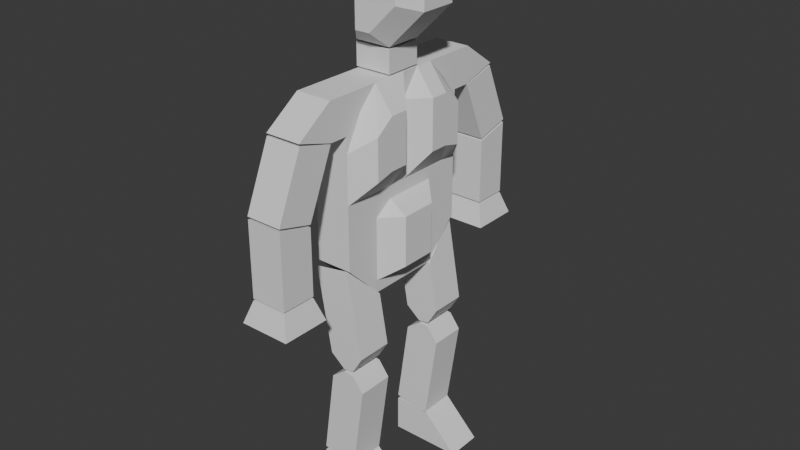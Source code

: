 # Source: HumanPlayerTest.blend  (saved by Blender 5.0.118; exported with 4.5.12 LTS)
import bpy
from mathutils import Matrix  # noqa: F401  (used for matrix-valued properties, if any)

bpy.ops.wm.read_factory_settings(use_empty=True)
scene = bpy.context.scene
scene.name = 'Scene'

# ---- collections
col_collection = bpy.data.collections.new('Collection'); scene.collection.children.link(col_collection)

# ---- world
world_world = bpy.data.worlds.new('World'); scene.world = world_world
world_world.use_nodes = True; world_world.node_tree.nodes.clear()
_N = world_world.node_tree.nodes; _L = world_world.node_tree.links
n0 = _N.new('ShaderNodeOutputWorld'); n0.name = 'World Output'; n0.location = (200, 100)
n1 = _N.new('ShaderNodeBackground'); n1.name = 'Background'; n1.location = (-200, 100)
n1.inputs[0].default_value = (0.05088, 0.05088, 0.05088, 1.0)
_L.new(n1.outputs[0], n0.inputs[0])
n0.is_active_output = True
world_world.color = (0.05088, 0.05088, 0.05088)
world_world.sun_shadow_jitter_overblur = 0.0

# ---- meshes
me_cube_006 = bpy.data.meshes.new('Cube.006')
me_cube_006.from_pydata([(-1.0, -1.0, -5.96e-08), (-0.3, -1.0, 2.0), (-1.0, 1.0, -5.96e-08), (-0.3, 1.0, 2.0), (1.0, -1.0, -5.96e-08), (0.3, -1.0, 2.0), (1.0, 1.0, -5.96e-08), (0.3, 1.0, 2.0), (-1.0, -1.0, 1.75), (-1.0, 1.0, 1.75), (1.0, 1.0, 1.75), (1.0, -1.0, 1.75)], [], [(8, 1, 3, 9), (9, 3, 7, 10), (10, 7, 5, 11), (11, 5, 1, 8), (2, 6, 4, 0), (7, 3, 1, 5), (4, 11, 8, 0), (6, 10, 11, 4), (2, 9, 10, 6), (0, 8, 9, 2)])
_uv = me_cube_006.uv_layers.new(name='UVMap')
_uv.uv.foreach_set('vector', [0.5, 0.0, 0.625, 0.0, 0.625, 0.25, 0.5, 0.25, 0.5, 0.25, 0.625, 0.25, 0.625, 0.5, 0.5, 0.5, 0.5, 0.5, 0.625, 0.5, 0.625, 0.75, 0.5, 0.75, 0.5, 0.75, 0.625, 0.75, 0.625, 1.0, 0.5, 1.0, 0.125, 0.5, 0.375, 0.5, 0.375, 0.75, 0.125, 0.75, 0.625, 0.5, 0.875, 0.5, 0.875, 0.75, 0.625, 0.75, 0.375, 0.75, 0.5, 0.75, 0.5, 1.0, 0.375, 1.0, 0.375, 0.5, 0.5, 0.5, 0.5, 0.75, 0.375, 0.75, 0.375, 0.25, 0.5, 0.25, 0.5, 0.5, 0.375, 0.5, 0.375, 0.0, 0.5, 0.0, 0.5, 0.25, 0.375, 0.25])
me_cube_006.update()
me_cube_007 = bpy.data.meshes.new('Cube.007')
me_cube_007.from_pydata([(-0.3, -1.0, -1.643), (-1.0, -1.0, -0.3571), (-0.3, 1.0, -1.643), (-1.0, 1.0, 0.3571), (0.3, -1.0, -1.643), (1.0, -1.0, -0.3571), (0.3, 1.0, -1.643), (1.0, 1.0, 0.3571), (-1.0, -1.0, -1.357), (-1.0, 1.0, -1.357), (1.0, 1.0, -1.357), (1.0, -1.0, -1.357)], [], [(8, 1, 3, 9), (9, 3, 7, 10), (10, 7, 5, 11), (11, 5, 1, 8), (2, 6, 4, 0), (7, 3, 1, 5), (4, 11, 8, 0), (6, 10, 11, 4), (2, 9, 10, 6), (0, 8, 9, 2)])
_uv = me_cube_007.uv_layers.new(name='UVMap')
_uv.uv.foreach_set('vector', [0.5, 0.0, 0.625, 0.0, 0.625, 0.25, 0.5, 0.25, 0.5, 0.25, 0.625, 0.25, 0.625, 0.5, 0.5, 0.5, 0.5, 0.5, 0.625, 0.5, 0.625, 0.75, 0.5, 0.75, 0.5, 0.75, 0.625, 0.75, 0.625, 1.0, 0.5, 1.0, 0.125, 0.5, 0.375, 0.5, 0.375, 0.75, 0.125, 0.75, 0.625, 0.5, 0.875, 0.5, 0.875, 0.75, 0.625, 0.75, 0.375, 0.75, 0.5, 0.75, 0.5, 1.0, 0.375, 1.0, 0.375, 0.5, 0.5, 0.5, 0.5, 0.75, 0.375, 0.75, 0.375, 0.25, 0.5, 0.25, 0.5, 0.5, 0.375, 0.5, 0.375, 0.0, 0.5, 0.0, 0.5, 0.25, 0.375, 0.25])
me_cube_007.update()
me_cube_010 = bpy.data.meshes.new('Cube.010')
me_cube_010.from_pydata([(-1.0, 2.0, 0.0), (-1.0, 2.0, 2.0), (-1.0, 4.0, 0.0), (-1.0, 4.0, 2.0), (3.0, 2.0, 0.0), (1.0, 2.0, 2.0), (3.0, 4.0, 0.0), (1.0, 4.0, 2.0)], [], [(0, 1, 3, 2), (2, 3, 7, 6), (6, 7, 5, 4), (4, 5, 1, 0), (2, 6, 4, 0), (7, 3, 1, 5)])
_uv = me_cube_010.uv_layers.new(name='UVMap')
_uv.uv.foreach_set('vector', [0.375, 0.0, 0.625, 0.0, 0.625, 0.25, 0.375, 0.25, 0.375, 0.25, 0.625, 0.25, 0.625, 0.5, 0.375, 0.5, 0.375, 0.5, 0.625, 0.5, 0.625, 0.75, 0.375, 0.75, 0.375, 0.75, 0.625, 0.75, 0.625, 1.0, 0.375, 1.0, 0.125, 0.5, 0.375, 0.5, 0.375, 0.75, 0.125, 0.75, 0.625, 0.5, 0.875, 0.5, 0.875, 0.75, 0.625, 0.75])
me_cube_010.update()
me_cube_013 = bpy.data.meshes.new('Cube.013')
me_cube_013.from_pydata([(-22.6, -1.0, 2.0), (-20.6, -1.0, 4.0), (-22.6, 1.0, 2.0), (-20.6, 1.0, 4.0), (-11.6, -1.0, 2.0), (-13.6, -1.0, 4.0), (-11.6, 1.0, 2.0), (-13.6, 1.0, 4.0), (-22.6, -1.0, -2.0), (-20.6, -1.0, -4.0), (-22.6, 1.0, -2.0), (-20.6, 1.0, -4.0), (-11.6, -1.0, -2.0), (-13.6, -1.0, -4.0), (-11.6, 1.0, -2.0), (-13.6, 1.0, -4.0), (-22.6, 1.0, 5.0), (-22.6, -1.0, 5.0), (-22.6, 1.0, -5.0), (-22.6, -1.0, -5.0), (-20.6, -1.0, -5.0), (-20.6, 1.0, -5.0), (-21.2, 1.0, -7.0), (-21.2, -1.0, -7.0), (-20.6, -1.0, 5.0), (-20.6, 1.0, 5.0), (-21.2, 1.0, 7.0), (-21.2, -1.0, 7.0), (-17.1, 1.0, 2.0), (-17.1, 1.0, 4.0), (-17.1, -1.0, 4.0), (-17.1, 1.0, -2.0), (-17.1, 1.0, -4.0), (-17.1, -1.0, -4.0), (-19.85, 2.0, 2.0), (-18.85, -1.0, 4.0), (-19.85, 2.0, -2.0), (-18.85, -1.0, -4.0), (-18.85, 1.0, 4.0), (-18.85, 1.0, -4.0), (-22.6, 1.0, -3.061e-14), (-22.6, -1.0, -3.061e-14), (-11.6, -1.0, -3.061e-14), (-11.6, 1.0, -3.061e-14), (-17.1, 1.0, -3.061e-14), (-19.85, 1.0, -3.061e-14), (-21.23, 2.0, 2.0), (-19.73, -1.0, 4.0), (-21.23, 2.0, -2.0), (-19.73, -1.0, -4.0), (-19.73, 1.0, 4.0), (-19.73, 1.0, -4.0), (-21.23, 1.0, -3.061e-14), (-17.98, 1.0, 4.0), (-17.98, 1.0, -4.0), (-18.48, 2.0, 2.0), (-17.98, -1.0, 4.0), (-18.48, 2.0, -2.0), (-17.98, -1.0, -4.0), (-18.48, 1.0, -3.061e-14), (-21.6, 1.0, 3.0), (-12.6, 1.0, 3.0), (-12.6, -1.0, 3.0), (-17.1, 1.0, 3.0), (-19.35, 2.0, 3.0), (-20.48, 2.0, 3.0), (-18.23, 2.0, 3.0), (-21.6, 1.0, -3.0), (-12.6, 1.0, -3.0), (-12.6, -1.0, -3.0), (-17.1, 1.0, -3.0), (-19.35, 2.0, -3.0), (-20.48, 2.0, -3.0), (-18.23, 2.0, -3.0), (-22.6, 1.0, -1.0), (-22.6, -1.0, -1.0), (-11.6, -1.0, -1.0), (-11.6, 1.0, -1.0), (-17.1, 1.0, -1.0), (-19.85, 2.0, -1.0), (-21.23, 2.0, -1.0), (-18.48, 2.0, -1.0), (-22.6, 1.0, 1.0), (-22.6, -1.0, 1.0), (-11.6, -1.0, 1.0), (-11.6, 1.0, 1.0), (-17.1, 1.0, 1.0), (-19.85, 2.0, 1.0), (-21.23, 2.0, 1.0), (-18.48, 2.0, 1.0), (-15.35, 1.0, 4.0), (-15.35, 1.0, -4.0), (-14.35, 1.0, 2.0), (-15.35, -1.0, 4.0), (-14.35, 1.0, -2.0), (-15.35, -1.0, -4.0), (-14.35, 2.0, -3.378e-07), (-14.85, 1.0, 3.0), (-14.85, 1.0, -3.0), (-14.35, 2.0, -1.0), (-14.35, 2.0, 1.0), (-15.73, 1.0, 2.0), (-16.23, -1.0, 4.0), (-15.73, 1.0, -2.0), (-16.23, -1.0, -4.0), (-15.73, 2.0, -3.378e-07), (-15.73, 2.0, -1.0), (-15.73, 2.0, 1.0), (-16.23, 1.0, 4.0), (-16.23, 1.0, -4.0), (-15.98, 1.0, 3.0), (-15.98, 1.0, -3.0), (-14.48, 1.0, 4.0), (-14.48, 1.0, -4.0), (-13.73, 1.0, 3.0), (-13.73, 1.0, -3.0), (-12.98, 1.0, 2.0), (-14.48, -1.0, 4.0), (-12.98, 1.0, -2.0), (-14.48, -1.0, -4.0), (-12.98, 2.0, -3.378e-07), (-12.98, 2.0, -1.0), (-12.98, 2.0, 1.0), (-14.04, 1.0, 4.0), (-14.04, 1.0, -4.0), (-13.16, 1.0, 3.0), (-13.16, 1.0, -3.0), (-12.29, 1.0, 2.0), (-14.04, -1.0, 4.0), (-12.29, 1.0, -2.0), (-14.04, -1.0, -4.0), (-12.29, 1.0, -3.061e-14), (-12.29, 1.0, -1.0), (-12.29, 1.0, 1.0), (-16.41, 1.0, 2.0), (-16.66, -1.0, 4.0), (-16.41, 1.0, -2.0), (-16.66, -1.0, -4.0), (-16.41, 1.0, -3.061e-14), (-16.41, 1.0, -1.0), (-16.41, 1.0, 1.0), (-16.66, 1.0, 4.0), (-16.66, 1.0, -4.0), (-16.54, 1.0, 3.0), (-16.54, 1.0, -3.0)], [], [(125, 123, 7, 61), (61, 7, 5, 62), (77, 76, 12, 14), (50, 3, 1, 47), (8, 9, 19), (126, 124, 15, 68), (68, 15, 13, 69), (75, 74, 10, 8), (51, 11, 9, 49), (132, 77, 14, 129), (3, 16, 26, 25), (18, 19, 23, 22), (2, 0, 17, 16), (3, 60, 2, 16), (10, 8, 19, 18), (0, 1, 17), (11, 67, 10, 18), (23, 20, 21, 22), (9, 11, 21, 20), (19, 9, 20, 23), (11, 18, 22, 21), (27, 24, 25, 26), (16, 17, 27, 26), (17, 1, 24, 27), (1, 3, 25, 24), (128, 130, 13, 69, 12, 76, 42, 84, 4, 62, 5), (56, 58, 33, 30), (81, 78, 31, 57), (142, 32, 33, 137), (73, 54, 32, 70), (141, 29, 30, 135), (66, 53, 29, 63), (65, 50, 38, 64), (72, 51, 39, 71), (80, 79, 36, 48), (47, 49, 37, 35), (54, 39, 37, 58), (53, 38, 35, 56), (88, 87, 45, 52), (89, 86, 44, 59), (133, 85, 43, 131), (83, 82, 40, 41), (85, 84, 42, 43), (82, 88, 52, 40), (1, 0, 83, 41, 75, 8, 9, 49, 47), (74, 80, 48, 10), (67, 11, 51, 72), (60, 3, 50, 65), (39, 51, 49, 37), (38, 50, 47, 35), (87, 89, 59, 45), (29, 53, 56, 30), (32, 54, 58, 33), (64, 38, 53, 66), (71, 39, 54, 73), (79, 81, 57, 36), (35, 37, 58, 56), (34, 64, 66, 55), (2, 60, 65, 46), (46, 65, 64, 34), (55, 66, 63, 28), (6, 61, 62, 4), (127, 125, 61, 6), (36, 71, 73, 57), (10, 67, 72, 48), (48, 72, 71, 36), (57, 73, 70, 31), (14, 68, 69, 12), (129, 126, 68, 14), (45, 59, 81, 79), (40, 52, 80, 74), (52, 45, 79, 80), (59, 44, 78, 81), (131, 43, 77, 132), (41, 40, 74, 75), (43, 42, 76, 77), (34, 55, 89, 87), (2, 46, 88, 82), (6, 4, 84, 85), (0, 2, 82, 83), (127, 6, 85, 133), (55, 28, 86, 89), (46, 34, 87, 88), (101, 92, 100, 107), (105, 96, 99, 106), (103, 111, 98, 94), (101, 110, 97, 92), (107, 100, 96, 105), (112, 90, 93, 117), (113, 91, 95, 119), (102, 104, 95, 93), (106, 99, 94, 103), (111, 109, 91, 98), (110, 108, 90, 97), (143, 141, 108, 110), (144, 142, 109, 111), (139, 106, 103, 136), (135, 137, 104, 102), (140, 107, 105, 138), (134, 143, 110, 101), (136, 144, 111, 103), (138, 105, 106, 139), (134, 101, 107, 140), (90, 108, 102, 93), (91, 109, 104, 95), (124, 113, 119, 130), (123, 112, 117, 128), (92, 116, 122, 100), (96, 120, 121, 99), (94, 98, 115, 118), (92, 97, 114, 116), (100, 122, 120, 96), (93, 95, 119, 117), (99, 121, 118, 94), (98, 91, 113, 115), (97, 90, 112, 114), (7, 123, 128, 5), (15, 124, 130, 13), (116, 127, 133, 122), (120, 131, 132, 121), (118, 115, 126, 129), (116, 114, 125, 127), (122, 133, 131, 120), (117, 119, 130, 128), (121, 132, 129, 118), (115, 113, 124, 126), (114, 112, 123, 125), (28, 134, 140, 86), (44, 138, 139, 78), (31, 70, 144, 136), (28, 63, 143, 134), (86, 140, 138, 44), (30, 33, 137, 135), (78, 139, 136, 31), (70, 32, 142, 144), (63, 29, 141, 143), (108, 141, 135, 102), (109, 142, 137, 104)])
_uv = me_cube_013.uv_layers.new(name='UVMap')
_uv.uv.foreach_set('vector', [0.5, 0.4844, 0.625, 0.4844, 0.625, 0.5, 0.5, 0.5, 0.5, 0.5, 0.625, 0.5, 0.625, 0.75, 0.5, 0.75, 0.375, 0.5, 0.375, 0.75, 0.375, 0.75, 0.375, 0.5, 0.8438, 0.5, 0.875, 0.5, 0.875, 0.75, 0.8438, 0.75, 0.375, 1.0, 0.625, 1.0, 0.375, 1.0, 0.5, 0.4844, 0.625, 0.4844, 0.625, 0.5, 0.5, 0.5, 0.5, 0.5, 0.625, 0.5, 0.625, 0.75, 0.5, 0.75, 0.375, 0.0, 0.375, 0.25, 0.375, 0.25, 0.375, 0.0, 0.8438, 0.5, 0.875, 0.5, 0.875, 0.75, 0.8438, 0.75, 0.375, 0.4844, 0.375, 0.5, 0.375, 0.5, 0.375, 0.4844, 0.625, 0.25, 0.375, 0.25, 0.375, 0.25, 0.625, 0.25, 0.375, 0.25, 0.375, 0.0, 0.375, 0.0, 0.375, 0.25, 0.375, 0.25, 0.375, 0.0, 0.375, 0.0, 0.375, 0.25, 0.625, 0.25, 0.5, 0.25, 0.375, 0.25, 0.375, 0.25, 0.375, 0.25, 0.375, 0.0, 0.375, 0.0, 0.375, 0.25, 0.375, 1.0, 0.625, 1.0, 0.375, 1.0, 0.625, 0.25, 0.5, 0.25, 0.375, 0.25, 0.375, 0.25, 0.375, 0.0, 0.625, 0.0, 0.625, 0.25, 0.375, 0.25, 0.875, 0.75, 0.875, 0.5, 0.875, 0.5, 0.875, 0.75, 0.375, 1.0, 0.625, 1.0, 0.625, 1.0, 0.375, 1.0, 0.625, 0.25, 0.375, 0.25, 0.375, 0.25, 0.625, 0.25, 0.375, 0.0, 0.625, 0.0, 0.625, 0.25, 0.375, 0.25, 0.375, 0.25, 0.375, 0.0, 0.375, 0.0, 0.375, 0.25, 0.375, 1.0, 0.625, 1.0, 0.625, 1.0, 0.375, 1.0, 0.875, 0.75, 0.875, 0.5, 0.875, 0.5, 0.875, 0.75, 0.6406, 0.75, 0.6406, 0.75, 0.625, 0.75, 0.5, 0.75, 0.375, 0.75, 0.375, 0.75, 0.375, 0.75, 0.375, 0.75, 0.375, 0.75, 0.5, 0.75, 0.625, 0.75, 0.7812, 0.75, 0.7812, 0.75, 0.75, 0.75, 0.75, 0.75, 0.375, 0.3438, 0.375, 0.375, 0.375, 0.375, 0.375, 0.3438, 0.7344, 0.5, 0.75, 0.5, 0.75, 0.75, 0.7344, 0.75, 0.5, 0.3438, 0.625, 0.3438, 0.625, 0.375, 0.5, 0.375, 0.7344, 0.5, 0.75, 0.5, 0.75, 0.75, 0.7344, 0.75, 0.5, 0.3438, 0.625, 0.3438, 0.625, 0.375, 0.5, 0.375, 0.5, 0.2812, 0.625, 0.2812, 0.625, 0.3125, 0.5, 0.3125, 0.5, 0.2812, 0.625, 0.2812, 0.625, 0.3125, 0.5, 0.3125, 0.375, 0.2812, 0.375, 0.3125, 0.375, 0.3125, 0.375, 0.2812, 0.8438, 0.75, 0.8438, 0.75, 0.8125, 0.75, 0.8125, 0.75, 0.7812, 0.5, 0.8125, 0.5, 0.8125, 0.75, 0.7812, 0.75, 0.7812, 0.5, 0.8125, 0.5, 0.8125, 0.75, 0.7812, 0.75, 0.375, 0.2812, 0.375, 0.3125, 0.375, 0.3125, 0.375, 0.2812, 0.375, 0.3438, 0.375, 0.375, 0.375, 0.375, 0.375, 0.3438, 0.375, 0.4844, 0.375, 0.5, 0.375, 0.5, 0.375, 0.4844, 0.375, 0.0, 0.375, 0.25, 0.375, 0.25, 0.375, 0.0, 0.375, 0.5, 0.375, 0.75, 0.375, 0.75, 0.375, 0.5, 0.375, 0.25, 0.375, 0.2812, 0.375, 0.2812, 0.375, 0.25, 0.875, 0.75, 0.375, 0.0, 0.375, 0.25, 0.375, 0.5, 0.375, 0.75, 0.375, 1.0, 0.875, 0.75, 0.8438, 0.75, 0.8438, 0.75, 0.375, 0.25, 0.375, 0.2812, 0.375, 0.2812, 0.375, 0.25, 0.5, 0.25, 0.625, 0.25, 0.625, 0.2812, 0.5, 0.2812, 0.5, 0.25, 0.625, 0.25, 0.625, 0.2812, 0.5, 0.2812, 0.8125, 0.5, 0.8438, 0.5, 0.8438, 0.75, 0.8125, 0.75, 0.8125, 0.5, 0.8438, 0.5, 0.8438, 0.75, 0.8125, 0.75, 0.375, 0.3125, 0.375, 0.3438, 0.375, 0.3438, 0.375, 0.3125, 0.75, 0.5, 0.7812, 0.5, 0.7812, 0.75, 0.75, 0.75, 0.75, 0.5, 0.7812, 0.5, 0.7812, 0.75, 0.75, 0.75, 0.5, 0.3125, 0.625, 0.3125, 0.625, 0.3438, 0.5, 0.3438, 0.5, 0.3125, 0.625, 0.3125, 0.625, 0.3438, 0.5, 0.3438, 0.375, 0.3125, 0.375, 0.3438, 0.375, 0.3438, 0.375, 0.3125, 0.8125, 0.75, 0.8125, 0.75, 0.7812, 0.75, 0.7812, 0.75, 0.375, 0.3125, 0.5, 0.3125, 0.5, 0.3438, 0.375, 0.3437, 0.375, 0.25, 0.5, 0.25, 0.5, 0.2812, 0.375, 0.2812, 0.375, 0.2812, 0.5, 0.2812, 0.5, 0.3125, 0.375, 0.3125, 0.375, 0.3437, 0.5, 0.3438, 0.5, 0.375, 0.375, 0.375, 0.375, 0.5, 0.5, 0.5, 0.5, 0.75, 0.375, 0.75, 0.375, 0.4844, 0.5, 0.4844, 0.5, 0.5, 0.375, 0.5, 0.375, 0.3125, 0.5, 0.3125, 0.5, 0.3438, 0.375, 0.3438, 0.375, 0.25, 0.5, 0.25, 0.5, 0.2812, 0.375, 0.2812, 0.375, 0.2812, 0.5, 0.2812, 0.5, 0.3125, 0.375, 0.3125, 0.375, 0.3438, 0.5, 0.3438, 0.5, 0.375, 0.375, 0.375, 0.375, 0.5, 0.5, 0.5, 0.5, 0.75, 0.375, 0.75, 0.375, 0.4844, 0.5, 0.4844, 0.5, 0.5, 0.375, 0.5, 0.375, 0.3125, 0.375, 0.3438, 0.375, 0.3438, 0.375, 0.3125, 0.375, 0.25, 0.375, 0.2812, 0.375, 0.2812, 0.375, 0.25, 0.375, 0.2812, 0.375, 0.3125, 0.375, 0.3125, 0.375, 0.2812, 0.375, 0.3438, 0.375, 0.375, 0.375, 0.375, 0.375, 0.3438, 0.375, 0.4844, 0.375, 0.5, 0.375, 0.5, 0.375, 0.4844, 0.375, 0.0, 0.375, 0.25, 0.375, 0.25, 0.375, 0.0, 0.375, 0.5, 0.375, 0.75, 0.375, 0.75, 0.375, 0.5, 0.375, 0.3125, 0.375, 0.3437, 0.375, 0.3438, 0.375, 0.3125, 0.375, 0.25, 0.375, 0.2812, 0.375, 0.2812, 0.375, 0.25, 0.375, 0.5, 0.375, 0.75, 0.375, 0.75, 0.375, 0.5, 0.375, 0.0, 0.375, 0.25, 0.375, 0.25, 0.375, 0.0, 0.375, 0.4844, 0.375, 0.5, 0.375, 0.5, 0.375, 0.4844, 0.375, 0.3437, 0.375, 0.375, 0.375, 0.375, 0.375, 0.3438, 0.375, 0.2812, 0.375, 0.3125, 0.375, 0.3125, 0.375, 0.2812, 0.375, 0.4062, 0.375, 0.4375, 0.375, 0.4375, 0.375, 0.4062, 0.375, 0.4062, 0.375, 0.4375, 0.375, 0.4375, 0.375, 0.4062, 0.375, 0.4062, 0.5, 0.4062, 0.5, 0.4375, 0.375, 0.4375, 0.375, 0.4062, 0.5, 0.4062, 0.5, 0.4375, 0.375, 0.4375, 0.375, 0.4062, 0.375, 0.4375, 0.375, 0.4375, 0.375, 0.4062, 0.6562, 0.5, 0.6875, 0.5, 0.6875, 0.75, 0.6562, 0.75, 0.6562, 0.5, 0.6875, 0.5, 0.6875, 0.75, 0.6562, 0.75, 0.7188, 0.75, 0.7188, 0.75, 0.6875, 0.75, 0.6875, 0.75, 0.375, 0.4062, 0.375, 0.4375, 0.375, 0.4375, 0.375, 0.4062, 0.5, 0.4062, 0.625, 0.4062, 0.625, 0.4375, 0.5, 0.4375, 0.5, 0.4062, 0.625, 0.4062, 0.625, 0.4375, 0.5, 0.4375, 0.5, 0.3906, 0.625, 0.3906, 0.625, 0.4062, 0.5, 0.4062, 0.5, 0.3906, 0.625, 0.3906, 0.625, 0.4062, 0.5, 0.4062, 0.375, 0.3906, 0.375, 0.4062, 0.375, 0.4062, 0.375, 0.3906, 0.7344, 0.75, 0.7344, 0.75, 0.7188, 0.75, 0.7188, 0.75, 0.375, 0.3906, 0.375, 0.4062, 0.375, 0.4062, 0.375, 0.3906, 0.375, 0.3906, 0.5, 0.3906, 0.5, 0.4062, 0.375, 0.4062, 0.375, 0.3906, 0.5, 0.3906, 0.5, 0.4062, 0.375, 0.4062, 0.375, 0.3906, 0.375, 0.4062, 0.375, 0.4062, 0.375, 0.3906, 0.375, 0.3906, 0.375, 0.4062, 0.375, 0.4062, 0.375, 0.3906, 0.6875, 0.5, 0.7188, 0.5, 0.7188, 0.75, 0.6875, 0.75, 0.6875, 0.5, 0.7188, 0.5, 0.7188, 0.75, 0.6875, 0.75, 0.6406, 0.5, 0.6562, 0.5, 0.6562, 0.75, 0.6406, 0.75, 0.6406, 0.5, 0.6562, 0.5, 0.6562, 0.75, 0.6406, 0.75, 0.375, 0.4375, 0.375, 0.4688, 0.375, 0.4688, 0.375, 0.4375, 0.375, 0.4375, 0.375, 0.4688, 0.375, 0.4688, 0.375, 0.4375, 0.375, 0.4375, 0.5, 0.4375, 0.5, 0.4688, 0.375, 0.4688, 0.375, 0.4375, 0.5, 0.4375, 0.5, 0.4688, 0.375, 0.4688, 0.375, 0.4375, 0.375, 0.4688, 0.375, 0.4688, 0.375, 0.4375, 0.6875, 0.75, 0.6875, 0.75, 0.6562, 0.75, 0.6562, 0.75, 0.375, 0.4375, 0.375, 0.4688, 0.375, 0.4688, 0.375, 0.4375, 0.5, 0.4375, 0.625, 0.4375, 0.625, 0.4688, 0.5, 0.4688, 0.5, 0.4375, 0.625, 0.4375, 0.625, 0.4688, 0.5, 0.4688, 0.625, 0.5, 0.6406, 0.5, 0.6406, 0.75, 0.625, 0.75, 0.625, 0.5, 0.6406, 0.5, 0.6406, 0.75, 0.625, 0.75, 0.375, 0.4688, 0.375, 0.4844, 0.375, 0.4844, 0.375, 0.4688, 0.375, 0.4688, 0.375, 0.4844, 0.375, 0.4844, 0.375, 0.4688, 0.375, 0.4688, 0.5, 0.4688, 0.5, 0.4844, 0.375, 0.4844, 0.375, 0.4688, 0.5, 0.4688, 0.5, 0.4844, 0.375, 0.4844, 0.375, 0.4688, 0.375, 0.4844, 0.375, 0.4844, 0.375, 0.4688, 0.6562, 0.75, 0.6562, 0.75, 0.6406, 0.75, 0.6406, 0.75, 0.375, 0.4688, 0.375, 0.4844, 0.375, 0.4844, 0.375, 0.4688, 0.5, 0.4688, 0.625, 0.4688, 0.625, 0.4844, 0.5, 0.4844, 0.5, 0.4688, 0.625, 0.4688, 0.625, 0.4844, 0.5, 0.4844, 0.375, 0.375, 0.375, 0.3906, 0.375, 0.3906, 0.375, 0.375, 0.375, 0.375, 0.375, 0.3906, 0.375, 0.3906, 0.375, 0.375, 0.375, 0.375, 0.5, 0.375, 0.5, 0.3906, 0.375, 0.3906, 0.375, 0.375, 0.5, 0.375, 0.5, 0.3906, 0.375, 0.3906, 0.375, 0.375, 0.375, 0.3906, 0.375, 0.3906, 0.375, 0.375, 0.75, 0.75, 0.75, 0.75, 0.7344, 0.75, 0.7344, 0.75, 0.375, 0.375, 0.375, 0.3906, 0.375, 0.3906, 0.375, 0.375, 0.5, 0.375, 0.625, 0.375, 0.625, 0.3906, 0.5, 0.3906, 0.5, 0.375, 0.625, 0.375, 0.625, 0.3906, 0.5, 0.3906, 0.7188, 0.5, 0.7344, 0.5, 0.7344, 0.75, 0.7188, 0.75, 0.7188, 0.5, 0.7344, 0.5, 0.7344, 0.75, 0.7188, 0.75])
me_cube_013.update()
me_cube_014 = bpy.data.meshes.new('Cube.014')
me_cube_014.from_pydata([(-1.0, -1.0, 8.107), (-1.0, -1.0, 8.536), (-1.0, 1.0, 8.107), (-1.0, 1.0, 8.536), (1.0, -1.0, 8.107), (1.0, -1.0, 8.536), (1.0, 1.0, 8.107), (1.0, 1.0, 8.536)], [], [(0, 1, 3, 2), (2, 3, 7, 6), (6, 7, 5, 4), (4, 5, 1, 0), (2, 6, 4, 0), (7, 3, 1, 5)])
_uv = me_cube_014.uv_layers.new(name='UVMap')
_uv.uv.foreach_set('vector', [0.375, 0.0, 0.625, 0.0, 0.625, 0.25, 0.375, 0.25, 0.375, 0.25, 0.625, 0.25, 0.625, 0.5, 0.375, 0.5, 0.375, 0.5, 0.625, 0.5, 0.625, 0.75, 0.375, 0.75, 0.375, 0.75, 0.625, 0.75, 0.625, 1.0, 0.375, 1.0, 0.125, 0.5, 0.375, 0.5, 0.375, 0.75, 0.125, 0.75, 0.625, 0.5, 0.875, 0.5, 0.875, 0.75, 0.625, 0.75])
me_cube_014.update()
me_cube_016 = bpy.data.meshes.new('Cube.016')
me_cube_016.from_pydata([(-0.1678, -2.0, -26.0), (-0.1678, -2.0, -24.83), (-0.1678, 2.0, -26.0), (-0.1678, 2.0, -24.83), (2.168, -2.0, -26.34), (0.6553, -2.0, -24.83), (2.168, 2.0, -26.34), (0.6553, 2.0, -24.83), (-0.1678, 2.0, -27.0), (-0.1678, 2.0, -28.17), (-0.1678, -2.0, -27.0), (-0.1678, -2.0, -28.17), (2.168, 2.0, -26.66), (0.6553, 2.0, -28.17), (2.168, -2.0, -26.66), (0.6553, -2.0, -28.17), (-1.0, 1.0, -24.0), (-1.0, 1.0, -26.0), (1.0, 1.0, -24.0), (3.0, 1.0, -26.0), (-1.0, 1.0, -27.0), (-1.0, 1.0, -29.0), (1.0, 1.0, -29.0), (3.0, 1.0, -27.0), (-1.0, -1.0, -26.0), (-1.0, -1.0, -24.0), (1.0, -1.0, -24.0), (3.0, -1.0, -26.0), (-1.0, -1.0, -29.0), (-1.0, -1.0, -27.0), (1.0, -1.0, -29.0), (3.0, -1.0, -27.0)], [], [(24, 25, 16, 17), (19, 18, 26, 27), (18, 16, 25, 26), (20, 21, 28, 29), (31, 30, 22, 23), (30, 28, 21, 22), (17, 20, 29, 24), (27, 31, 23, 19), (3, 7, 6, 12, 13, 9, 8, 2), (1, 0, 10, 11, 15, 14, 4, 5), (3, 2, 17, 16), (7, 3, 16, 18), (6, 7, 18, 19), (8, 9, 21, 20), (13, 12, 23, 22), (9, 13, 22, 21), (2, 8, 20, 17), (12, 6, 19, 23), (0, 1, 25, 24), (5, 4, 27, 26), (1, 5, 26, 25), (11, 10, 29, 28), (15, 11, 28, 30), (14, 15, 30, 31), (10, 0, 24, 29), (4, 14, 31, 27)])
_uv = me_cube_016.uv_layers.new(name='UVMap')
_uv.uv.foreach_set('vector', [0.375, 0.0, 0.625, 0.0, 0.625, 0.25, 0.375, 0.25, 0.375, 0.5, 0.625, 0.5, 0.625, 0.75, 0.375, 0.75, 0.625, 0.5, 0.875, 0.5, 0.875, 0.75, 0.625, 0.75, 0.375, 0.0, 0.625, 0.0, 0.625, 0.25, 0.375, 0.25, 0.375, 0.5, 0.625, 0.5, 0.625, 0.75, 0.375, 0.75, 0.625, 0.5, 0.875, 0.5, 0.875, 0.75, 0.625, 0.75, 0.375, 0.25, 0.375, 0.0, 0.375, 0.25, 0.375, 0.0, 0.375, 0.75, 0.375, 0.5, 0.375, 0.75, 0.375, 0.5, 0.6651, 0.4603, 0.6136, 0.4894, 0.4499, 0.576, 0.4499, 0.6158, 0.6136, 0.6516, 0.6651, 0.5779, 0.5182, 0.3646, 0.5182, 0.3798, 0.6651, 0.5779, 0.5182, 0.3646, 0.5182, 0.3798, 0.6651, 0.4603, 0.6136, 0.4894, 0.4499, 0.576, 0.4499, 0.6158, 0.6136, 0.6516, 0.6651, 0.4603, 0.5182, 0.3798, 0.375, 0.25, 0.875, 0.5, 0.6136, 0.4894, 0.6651, 0.4603, 0.875, 0.5, 0.625, 0.5, 0.4499, 0.576, 0.6136, 0.4894, 0.625, 0.5, 0.375, 0.5, 0.5182, 0.3646, 0.6651, 0.5779, 0.875, 0.75, 0.375, 0.0, 0.6136, 0.6516, 0.4499, 0.6158, 0.375, 0.75, 0.625, 0.75, 0.6651, 0.5779, 0.6136, 0.6516, 0.625, 0.75, 0.875, 0.75, 0.5182, 0.3798, 0.5182, 0.3646, 0.375, 0.0, 0.375, 0.25, 0.4499, 0.6158, 0.4499, 0.576, 0.375, 0.5, 0.375, 0.75, 0.5182, 0.3646, 0.6651, 0.5779, 0.875, 0.75, 0.375, 0.0, 0.6136, 0.6516, 0.4499, 0.6158, 0.375, 0.75, 0.625, 0.75, 0.6651, 0.5779, 0.6136, 0.6516, 0.625, 0.75, 0.875, 0.75, 0.6651, 0.4603, 0.5182, 0.3798, 0.375, 0.25, 0.875, 0.5, 0.6136, 0.4894, 0.6651, 0.4603, 0.875, 0.5, 0.625, 0.5, 0.4499, 0.576, 0.6136, 0.4894, 0.625, 0.5, 0.375, 0.5, 0.5182, 0.3798, 0.5182, 0.3646, 0.375, 0.0, 0.375, 0.25, 0.4499, 0.6158, 0.4499, 0.576, 0.375, 0.5, 0.375, 0.75])
me_cube_016.update()
me_cube_017 = bpy.data.meshes.new('Cube.017')
me_cube_017.from_pydata([(-1.0, 10.7, 5.311), (-1.0, 10.18, 6.621), (-1.0, 12.7, 5.311), (-1.0, 12.18, 6.621), (1.0, 10.7, 5.311), (1.0, 10.18, 6.621), (1.0, 12.7, 5.311), (1.0, 12.18, 6.621)], [], [(0, 1, 3, 2), (2, 3, 7, 6), (6, 7, 5, 4), (4, 5, 1, 0), (2, 6, 4, 0), (7, 3, 1, 5)])
_uv = me_cube_017.uv_layers.new(name='UVMap')
_uv.uv.foreach_set('vector', [0.375, 0.0, 0.625, 0.0, 0.625, 0.25, 0.375, 0.25, 0.375, 0.25, 0.625, 0.25, 0.625, 0.5, 0.375, 0.5, 0.375, 0.5, 0.625, 0.5, 0.625, 0.75, 0.375, 0.75, 0.375, 0.75, 0.625, 0.75, 0.625, 1.0, 0.375, 1.0, 0.125, 0.5, 0.375, 0.5, 0.375, 0.75, 0.125, 0.75, 0.625, 0.5, 0.875, 0.5, 0.875, 0.75, 0.625, 0.75])
me_cube_017.update()
me_cube_021 = bpy.data.meshes.new('Cube.021')
me_cube_021.from_pydata([(-1.0, 6.5, 4.786), (-1.0, 6.5, 6.071), (-1.0, 8.4, 4.786), (-1.0, 8.4, 6.25), (1.0, 6.5, 4.786), (1.0, 6.5, 6.071), (1.0, 8.4, 4.786), (1.0, 8.4, 6.25)], [], [(0, 1, 3, 2), (2, 3, 7, 6), (6, 7, 5, 4), (4, 5, 1, 0), (2, 6, 4, 0), (7, 3, 1, 5)])
_uv = me_cube_021.uv_layers.new(name='UVMap')
_uv.uv.foreach_set('vector', [0.375, 0.0, 0.625, 0.0, 0.625, 0.25, 0.375, 0.25, 0.375, 0.25, 0.625, 0.25, 0.625, 0.5, 0.375, 0.5, 0.375, 0.5, 0.625, 0.5, 0.625, 0.75, 0.375, 0.75, 0.375, 0.75, 0.625, 0.75, 0.625, 1.0, 0.375, 1.0, 0.125, 0.5, 0.375, 0.5, 0.375, 0.75, 0.125, 0.75, 0.625, 0.5, 0.875, 0.5, 0.875, 0.75, 0.625, 0.75])
me_cube_021.update()
me_cube_024 = bpy.data.meshes.new('Cube.024')
me_cube_024.from_pydata([(-1.4, 6.12, 4.321), (-1.0, 6.5, 4.75), (-1.4, 8.78, 4.321), (-1.0, 8.4, 4.75), (1.4, 6.12, 4.321), (1.0, 6.5, 4.75), (1.4, 8.78, 4.321), (1.0, 8.4, 4.75)], [], [(0, 1, 3, 2), (2, 3, 7, 6), (6, 7, 5, 4), (4, 5, 1, 0), (2, 6, 4, 0), (7, 3, 1, 5)])
_uv = me_cube_024.uv_layers.new(name='UVMap')
_uv.uv.foreach_set('vector', [0.375, 0.0, 0.625, 0.0, 0.625, 0.25, 0.375, 0.25, 0.375, 0.25, 0.625, 0.25, 0.625, 0.5, 0.375, 0.5, 0.375, 0.5, 0.625, 0.5, 0.625, 0.75, 0.375, 0.75, 0.375, 0.75, 0.625, 0.75, 0.625, 1.0, 0.375, 1.0, 0.125, 0.5, 0.375, 0.5, 0.375, 0.75, 0.125, 0.75, 0.625, 0.5, 0.875, 0.5, 0.875, 0.75, 0.625, 0.75])
me_cube_024.update()
me_cube_025 = bpy.data.meshes.new('Cube.025')
me_cube_025.from_pydata([(-1.0, 10.7, 5.311), (-1.0, 10.18, 6.621), (-1.0, 12.7, 5.311), (-1.0, 12.18, 6.621), (1.0, 10.7, 5.311), (1.0, 10.18, 6.621), (1.0, 12.7, 5.311), (1.0, 12.18, 6.621)], [], [(0, 1, 3, 2), (2, 3, 7, 6), (6, 7, 5, 4), (4, 5, 1, 0), (2, 6, 4, 0), (7, 3, 1, 5)])
_uv = me_cube_025.uv_layers.new(name='UVMap')
_uv.uv.foreach_set('vector', [0.375, 0.0, 0.625, 0.0, 0.625, 0.25, 0.375, 0.25, 0.375, 0.25, 0.625, 0.25, 0.625, 0.5, 0.375, 0.5, 0.375, 0.5, 0.625, 0.5, 0.625, 0.75, 0.375, 0.75, 0.375, 0.75, 0.625, 0.75, 0.625, 1.0, 0.375, 1.0, 0.125, 0.5, 0.375, 0.5, 0.375, 0.75, 0.125, 0.75, 0.625, 0.5, 0.875, 0.5, 0.875, 0.75, 0.625, 0.75])
me_cube_025.update()
me_cube_026 = bpy.data.meshes.new('Cube.026')
me_cube_026.from_pydata([(-1.0, 6.5, 4.786), (-1.0, 6.5, 6.071), (-1.0, 8.4, 4.786), (-1.0, 8.4, 6.25), (1.0, 6.5, 4.786), (1.0, 6.5, 6.071), (1.0, 8.4, 4.786), (1.0, 8.4, 6.25)], [], [(0, 1, 3, 2), (2, 3, 7, 6), (6, 7, 5, 4), (4, 5, 1, 0), (2, 6, 4, 0), (7, 3, 1, 5)])
_uv = me_cube_026.uv_layers.new(name='UVMap')
_uv.uv.foreach_set('vector', [0.375, 0.0, 0.625, 0.0, 0.625, 0.25, 0.375, 0.25, 0.375, 0.25, 0.625, 0.25, 0.625, 0.5, 0.375, 0.5, 0.375, 0.5, 0.625, 0.5, 0.625, 0.75, 0.375, 0.75, 0.375, 0.75, 0.625, 0.75, 0.625, 1.0, 0.375, 1.0, 0.125, 0.5, 0.375, 0.5, 0.375, 0.75, 0.125, 0.75, 0.625, 0.5, 0.875, 0.5, 0.875, 0.75, 0.625, 0.75])
me_cube_026.update()
me_cube_027 = bpy.data.meshes.new('Cube.027')
me_cube_027.from_pydata([(-1.4, 6.12, 4.321), (-1.0, 6.5, 4.75), (-1.4, 8.78, 4.321), (-1.0, 8.4, 4.75), (1.4, 6.12, 4.321), (1.0, 6.5, 4.75), (1.4, 8.78, 4.321), (1.0, 8.4, 4.75)], [], [(0, 1, 3, 2), (2, 3, 7, 6), (6, 7, 5, 4), (4, 5, 1, 0), (2, 6, 4, 0), (7, 3, 1, 5)])
_uv = me_cube_027.uv_layers.new(name='UVMap')
_uv.uv.foreach_set('vector', [0.375, 0.0, 0.625, 0.0, 0.625, 0.25, 0.375, 0.25, 0.375, 0.25, 0.625, 0.25, 0.625, 0.5, 0.375, 0.5, 0.375, 0.5, 0.625, 0.5, 0.625, 0.75, 0.375, 0.75, 0.375, 0.75, 0.625, 0.75, 0.625, 1.0, 0.375, 1.0, 0.125, 0.5, 0.375, 0.5, 0.375, 0.75, 0.125, 0.75, 0.625, 0.5, 0.875, 0.5, 0.875, 0.75, 0.625, 0.75])
me_cube_027.update()
me_cube_028 = bpy.data.meshes.new('Cube.028')
me_cube_028.from_pydata([(-1.0, -1.0, -5.96e-08), (-0.3, -1.0, 2.0), (-1.0, 1.0, -5.96e-08), (-0.3, 1.0, 2.0), (1.0, -1.0, -5.96e-08), (0.3, -1.0, 2.0), (1.0, 1.0, -5.96e-08), (0.3, 1.0, 2.0), (-1.0, -1.0, 1.75), (-1.0, 1.0, 1.75), (1.0, 1.0, 1.75), (1.0, -1.0, 1.75)], [], [(8, 1, 3, 9), (9, 3, 7, 10), (10, 7, 5, 11), (11, 5, 1, 8), (2, 6, 4, 0), (7, 3, 1, 5), (4, 11, 8, 0), (6, 10, 11, 4), (2, 9, 10, 6), (0, 8, 9, 2)])
_uv = me_cube_028.uv_layers.new(name='UVMap')
_uv.uv.foreach_set('vector', [0.5, 0.0, 0.625, 0.0, 0.625, 0.25, 0.5, 0.25, 0.5, 0.25, 0.625, 0.25, 0.625, 0.5, 0.5, 0.5, 0.5, 0.5, 0.625, 0.5, 0.625, 0.75, 0.5, 0.75, 0.5, 0.75, 0.625, 0.75, 0.625, 1.0, 0.5, 1.0, 0.125, 0.5, 0.375, 0.5, 0.375, 0.75, 0.125, 0.75, 0.625, 0.5, 0.875, 0.5, 0.875, 0.75, 0.625, 0.75, 0.375, 0.75, 0.5, 0.75, 0.5, 1.0, 0.375, 1.0, 0.375, 0.5, 0.5, 0.5, 0.5, 0.75, 0.375, 0.75, 0.375, 0.25, 0.5, 0.25, 0.5, 0.5, 0.375, 0.5, 0.375, 0.0, 0.5, 0.0, 0.5, 0.25, 0.375, 0.25])
me_cube_028.update()
me_cube_029 = bpy.data.meshes.new('Cube.029')
me_cube_029.from_pydata([(-0.3, -1.0, -1.643), (-1.0, -1.0, -0.3571), (-0.3, 1.0, -1.643), (-1.0, 1.0, 0.3571), (0.3, -1.0, -1.643), (1.0, -1.0, -0.3571), (0.3, 1.0, -1.643), (1.0, 1.0, 0.3571), (-1.0, -1.0, -1.357), (-1.0, 1.0, -1.357), (1.0, 1.0, -1.357), (1.0, -1.0, -1.357)], [], [(8, 1, 3, 9), (9, 3, 7, 10), (10, 7, 5, 11), (11, 5, 1, 8), (2, 6, 4, 0), (7, 3, 1, 5), (4, 11, 8, 0), (6, 10, 11, 4), (2, 9, 10, 6), (0, 8, 9, 2)])
_uv = me_cube_029.uv_layers.new(name='UVMap')
_uv.uv.foreach_set('vector', [0.5, 0.0, 0.625, 0.0, 0.625, 0.25, 0.5, 0.25, 0.5, 0.25, 0.625, 0.25, 0.625, 0.5, 0.5, 0.5, 0.5, 0.5, 0.625, 0.5, 0.625, 0.75, 0.5, 0.75, 0.5, 0.75, 0.625, 0.75, 0.625, 1.0, 0.5, 1.0, 0.125, 0.5, 0.375, 0.5, 0.375, 0.75, 0.125, 0.75, 0.625, 0.5, 0.875, 0.5, 0.875, 0.75, 0.625, 0.75, 0.375, 0.75, 0.5, 0.75, 0.5, 1.0, 0.375, 1.0, 0.375, 0.5, 0.5, 0.5, 0.5, 0.75, 0.375, 0.75, 0.375, 0.25, 0.5, 0.25, 0.5, 0.5, 0.375, 0.5, 0.375, 0.0, 0.5, 0.0, 0.5, 0.25, 0.375, 0.25])
me_cube_029.update()
me_cube_030 = bpy.data.meshes.new('Cube.030')
me_cube_030.from_pydata([(-1.0, 2.0, 0.0), (-1.0, 2.0, 2.0), (-1.0, 4.0, 0.0), (-1.0, 4.0, 2.0), (3.0, 2.0, 0.0), (1.0, 2.0, 2.0), (3.0, 4.0, 0.0), (1.0, 4.0, 2.0)], [], [(0, 1, 3, 2), (2, 3, 7, 6), (6, 7, 5, 4), (4, 5, 1, 0), (2, 6, 4, 0), (7, 3, 1, 5)])
_uv = me_cube_030.uv_layers.new(name='UVMap')
_uv.uv.foreach_set('vector', [0.375, 0.0, 0.625, 0.0, 0.625, 0.25, 0.375, 0.25, 0.375, 0.25, 0.625, 0.25, 0.625, 0.5, 0.375, 0.5, 0.375, 0.5, 0.625, 0.5, 0.625, 0.75, 0.375, 0.75, 0.375, 0.75, 0.625, 0.75, 0.625, 1.0, 0.375, 1.0, 0.125, 0.5, 0.375, 0.5, 0.375, 0.75, 0.125, 0.75, 0.625, 0.5, 0.875, 0.5, 0.875, 0.75, 0.625, 0.75])
me_cube_030.update()
arm_armature = bpy.data.armatures.new('Armature')  # bones are not reproduced

# ---- objects
ob_cube = bpy.data.objects.new('Cube', me_cube_006)
ob_cube_001 = bpy.data.objects.new('Cube.001', me_cube_007)
ob_cube_004 = bpy.data.objects.new('Cube.004', me_cube_010)
ob_cube_007 = bpy.data.objects.new('Cube.007', me_cube_013)
ob_cube_006 = bpy.data.objects.new('Cube.006', me_cube_014)
ob_cube_009 = bpy.data.objects.new('Cube.009', me_cube_016)
ob_cube_008 = bpy.data.objects.new('Cube.008', me_cube_017)
ob_cube_011 = bpy.data.objects.new('Cube.011', me_cube_021)
ob_cube_010 = bpy.data.objects.new('Cube.010', me_cube_024)
ob_cube_012 = bpy.data.objects.new('Cube.012', me_cube_025)
ob_cube_013 = bpy.data.objects.new('Cube.013', me_cube_026)
ob_cube_014 = bpy.data.objects.new('Cube.014', me_cube_027)
ob_armature = bpy.data.objects.new('Armature', arm_armature)
ob_cube_002 = bpy.data.objects.new('Cube.002', me_cube_028)
ob_cube_003 = bpy.data.objects.new('Cube.003', me_cube_029)
ob_cube_005 = bpy.data.objects.new('Cube.005', me_cube_030)

# ---- transforms, parenting, visibility, modifiers, constraints
ob_cube.location = (0.0, 3.0, 2.1)
ob_cube.rotation_euler = (1.348e-09, 0.1411, 1.908e-08)
ob_cube.scale = (1.0, 1.0, 2.8)
ob_cube_001.location = (0.0, 3.0, 12.4)
ob_cube_001.rotation_euler = (2.038e-09, -0.1731, -2.349e-08)
ob_cube_001.scale = (1.0, 1.0, 2.8)
ob_cube_004.location = (0.0, 0.0, 0.0)
ob_cube_007.location = (-1.034e-20, 0.0, 0.0)
ob_cube_007.rotation_euler = (-7.854, -4.712, 0.0)
ob_cube_007.scale = (1.0, -1.0, 1.0)
ob_cube_006.location = (0.0, 0.0, -1.907e-06)
ob_cube_006.scale = (1.0, 1.0, 2.8)
ob_cube_009.location = (0.0, 0.0, 0.0)
ob_cube_009.rotation_euler = (-3.142, -0.0, 0.0)
ob_cube_008.location = (-2.647e-23, 2.384e-07, -4.768e-07)
ob_cube_008.rotation_euler = (0.2618, 5.747e-17, 7.566e-18)
ob_cube_008.scale = (1.0, 1.0, 2.8)
ob_cube_011.location = (0.0, 0.0, -4.768e-07)
ob_cube_011.scale = (1.0, 1.0, 2.8)
ob_cube_010.location = (0.0, 0.0, -4.768e-07)
ob_cube_010.scale = (1.0, 1.0, 2.8)
ob_cube_012.location = (5.684e-14, -2.384e-07, -4.768e-07)
ob_cube_012.rotation_euler = (0.2618, 5.747e-17, -3.142)
ob_cube_012.scale = (1.0, 1.0, 2.8)
ob_cube_013.location = (0.0, 0.0, -4.768e-07)
ob_cube_013.rotation_euler = (0.0, -0.0, -3.142)
ob_cube_013.scale = (1.0, 1.0, 2.8)
ob_cube_014.location = (0.0, 0.0, -4.768e-07)
ob_cube_014.rotation_euler = (0.0, -0.0, -3.142)
ob_cube_014.scale = (1.0, 1.0, 2.8)
ob_armature.location = (0.0, 5.0, 22.0)
ob_armature.show_in_front = True
ob_cube_002.location = (0.0, -3.0, 2.1)
ob_cube_002.rotation_euler = (-1.348e-09, 0.1411, -1.908e-08)
ob_cube_002.scale = (1.0, -1.0, 2.8)
ob_cube_003.location = (0.0, -3.0, 12.4)
ob_cube_003.rotation_euler = (-2.038e-09, -0.1731, 2.349e-08)
ob_cube_003.scale = (1.0, -1.0, 2.8)
ob_cube_005.location = (0.0, 0.0, 0.0)
ob_cube_005.scale = (1.0, -1.0, 1.0)

# ---- collection membership
col_collection.objects.link(ob_cube)
col_collection.objects.link(ob_cube_001)
col_collection.objects.link(ob_cube_004)
col_collection.objects.link(ob_cube_007)
col_collection.objects.link(ob_cube_006)
col_collection.objects.link(ob_cube_009)
col_collection.objects.link(ob_cube_008)
col_collection.objects.link(ob_cube_011)
col_collection.objects.link(ob_cube_010)
col_collection.objects.link(ob_cube_012)
col_collection.objects.link(ob_cube_013)
col_collection.objects.link(ob_cube_014)
col_collection.objects.link(ob_armature)
col_collection.objects.link(ob_cube_002)
col_collection.objects.link(ob_cube_003)
col_collection.objects.link(ob_cube_005)

# ---- scene / render settings (as saved in the file)
scene.frame_start = 1; scene.frame_end = 250; scene.frame_set(1)
scene.render.engine = 'BLENDER_EEVEE_NEXT'
scene.render.bake_bias = 0.0
scene.render.bake_samples = 0
scene.cycles.sampling_pattern = 'TABULATED_SOBOL'
scene.eevee.use_volume_custom_range = False
bpy.context.view_layer.update()

# ---- added for rendering (the .blend has no active camera and no usable light): camera, sun
cam_auto = bpy.data.cameras.new('AutoCamera')
cam_auto.lens = 50.0
cam_auto.sensor_width = 36.0
cam_auto.clip_end = 1000.0
ob_auto_camera = bpy.data.objects.new('AutoCamera', cam_auto)
scene.collection.objects.link(ob_auto_camera)
ob_auto_camera.location = (32.4301, -37.9562, 39.8041)
ob_auto_camera.rotation_euler = (1.09748, -7.21219e-08, 0.694738)
scene.camera = ob_auto_camera
light_auto_sun = bpy.data.lights.new('AutoSun', 'SUN')
light_auto_sun.energy = 3.0
light_auto_sun.angle = 0.0523599
ob_auto_sun = bpy.data.objects.new('AutoSun', light_auto_sun)
scene.collection.objects.link(ob_auto_sun)
ob_auto_sun.rotation_euler = (0.872665, 0.174533, 0.523599)
bpy.context.view_layer.update()
